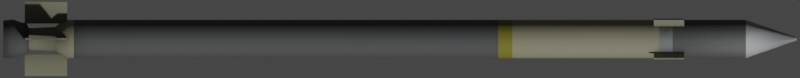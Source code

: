 # Source: Mistral.blend  (saved by Blender 2.93.20; exported with 4.5.12 LTS)
import bpy
from mathutils import Matrix  # noqa: F401  (used for matrix-valued properties, if any)

bpy.ops.wm.read_factory_settings(use_empty=True)
scene = bpy.context.scene
scene.name = 'Scene'

# ---- collections
col_collection = bpy.data.collections.new('Collection'); scene.collection.children.link(col_collection)

# ---- materials (node trees are filled in below, after node groups)
mat_main = bpy.data.materials.new('Main')
mat_yellow = bpy.data.materials.new('Yellow')
mat_tan = bpy.data.materials.new('Tan')
mat_metal = bpy.data.materials.new('Metal')
mat_white = bpy.data.materials.new('White')

# ---- node groups
ng_mk48_shader = bpy.data.node_groups.new('Mk48 Shader', 'ShaderNodeTree')
_s = ng_mk48_shader.interface.new_socket(name='BSDF', in_out='OUTPUT', socket_type='NodeSocketShader')
_s = ng_mk48_shader.interface.new_socket(name='Color', in_out='INPUT', socket_type='NodeSocketColor')
_s.default_value = (0.2529, 0.2529, 0.2529, 1.0)
_s = ng_mk48_shader.interface.new_socket(name='Roughness', in_out='INPUT', socket_type='NodeSocketFloat')
_s.subtype = 'FACTOR'
_s.default_value = 0.5
_s.min_value = 0.0
_s.max_value = 1.0
_s = ng_mk48_shader.interface.new_socket(name='Metallic', in_out='INPUT', socket_type='NodeSocketFloat')
_s.subtype = 'FACTOR'
_s.default_value = 1.0
_s.min_value = 0.0
_s.max_value = 1.0
_N = ng_mk48_shader.nodes; _L = ng_mk48_shader.links
n0 = _N.new('NodeGroupOutput'); n0.name = 'Group Output'; n0.location = (421, 0)
n1 = _N.new('ShaderNodeBsdfPrincipled'); n1.name = 'Principled BSDF'; n1.location = (131, 46)
n1.distribution = 'GGX'
n1.subsurface_method = 'BURLEY'
n1.inputs[3].default_value = 1.45
n1.inputs[27].default_value = (0.0, 0.0, 0.0, 1.0)
n1.inputs[28].default_value = 1.0
n2 = _N.new('ShaderNodeAmbientOcclusion'); n2.name = 'Ambient Occlusion'; n2.location = (-85, 128)
n2.samples = 8
n3 = _N.new('ShaderNodeBevel'); n3.name = 'Bevel'; n3.location = (-265, -248)
n3.inputs[0].default_value = 0.1
n4 = _N.new('NodeGroupInput'); n4.name = 'Mk48 Shader'; n4.location = (-468, -27)
n5 = _N.new('ShaderNodeNewGeometry'); n5.name = 'Geometry'; n5.location = (-875, -245)
n6 = _N.new('ShaderNodeBump'); n6.name = 'Bump'; n6.location = (-470, -299)
n6.inputs[0].default_value = 0.01
n6.inputs[1].default_value = 1.0
n6.inputs[2].default_value = 1.0
n7 = _N.new('ShaderNodeTexNoise'); n7.name = 'Noise Texture'; n7.location = (-671, -234)
n7.inputs[2].default_value = 2.0
_L.new(n1.outputs[0], n0.inputs[0])
_L.new(n2.outputs[0], n1.inputs[0])
_L.new(n4.outputs[0], n2.inputs[0])
_L.new(n4.outputs[1], n1.inputs[2])
_L.new(n4.outputs[2], n1.inputs[1])
_L.new(n3.outputs[0], n2.inputs[2])
_L.new(n5.outputs[0], n7.inputs[0])
_L.new(n7.outputs[0], n6.inputs[3])
_L.new(n6.outputs[0], n3.inputs[1])
_L.new(n3.outputs[0], n1.inputs[5])
n0.is_active_output = True
ng_auto_smooth = bpy.data.node_groups.new('Auto Smooth', 'GeometryNodeTree')
_s = ng_auto_smooth.interface.new_socket(name='Geometry', in_out='OUTPUT', socket_type='NodeSocketGeometry')
_s = ng_auto_smooth.interface.new_socket(name='Geometry', in_out='INPUT', socket_type='NodeSocketGeometry')
_s = ng_auto_smooth.interface.new_socket(name='Angle', in_out='INPUT', socket_type='NodeSocketFloat')
_s.subtype = 'ANGLE'
_s.min_value = 0.0
_s.max_value = 3.142
ng_auto_smooth.is_modifier = True
_N = ng_auto_smooth.nodes; _L = ng_auto_smooth.links
n0 = _N.new('NodeGroupOutput'); n0.name = 'Group Output'; n0.location = (480, -100)
n1 = _N.new('NodeGroupInput'); n1.name = 'Group Input'; n1.location = (-420, -300)
n2 = _N.new('NodeGroupInput'); n2.name = 'Group Input.001'; n2.location = (-60, -100)
n3 = _N.new('GeometryNodeSetShadeSmooth'); n3.name = 'Set Shade Smooth'; n3.location = (120, -100)
n3.domain = 'EDGE'
n4 = _N.new('GeometryNodeSetShadeSmooth'); n4.name = 'Set Shade Smooth.001'; n4.location = (300, -100)
n5 = _N.new('GeometryNodeInputMeshEdgeAngle'); n5.name = 'Edge Angle'; n5.location = (-420, -220)
n6 = _N.new('GeometryNodeInputEdgeSmooth'); n6.name = 'Is Edge Smooth'; n6.location = (-60, -160)
n7 = _N.new('GeometryNodeInputShadeSmooth'); n7.name = 'Is Face Smooth'; n7.location = (-240, -340)
n8 = _N.new('FunctionNodeBooleanMath'); n8.name = 'Boolean Math'; n8.location = (-60, -220)
n9 = _N.new('FunctionNodeCompare'); n9.name = 'Compare'; n9.location = (-240, -180)
n9.operation = 'LESS_EQUAL'
_L.new(n5.outputs[0], n9.inputs[0])
_L.new(n4.outputs[0], n0.inputs[0])
_L.new(n1.outputs[1], n9.inputs[1])
_L.new(n9.outputs[0], n8.inputs[0])
_L.new(n7.outputs[0], n8.inputs[1])
_L.new(n2.outputs[0], n3.inputs[0])
_L.new(n6.outputs[0], n3.inputs[1])
_L.new(n3.outputs[0], n4.inputs[0])
_L.new(n8.outputs[0], n3.inputs[2])
n0.is_active_output = True

# ---- material node trees
mat_main.use_nodes = True; mat_main.node_tree.nodes.clear()
_N = mat_main.node_tree.nodes; _L = mat_main.node_tree.links
n0 = _N.new('ShaderNodeOutputMaterial'); n0.name = 'Material Output'; n0.location = (300, 300)
n1 = _N.new('ShaderNodeGroup'); n1.name = 'Mk48 Shader'; n1.location = (95, 311)
n1.label = 'Mk48 Shader'
n1.node_tree = ng_mk48_shader
n1.inputs[0].default_value = (0.06125, 0.06301, 0.0648, 0.0)
n1.inputs[1].default_value = 0.5
n1.inputs[2].default_value = 0.0
_L.new(n1.outputs[0], n0.inputs[0])
n0.is_active_output = True
mat_yellow.use_nodes = True; mat_yellow.node_tree.nodes.clear()
_N = mat_yellow.node_tree.nodes; _L = mat_yellow.node_tree.links
n0 = _N.new('ShaderNodeOutputMaterial'); n0.name = 'Material Output'; n0.location = (300, 300)
n1 = _N.new('ShaderNodeGroup'); n1.name = 'Mk48 Shader'; n1.location = (95, 311)
n1.label = 'Mk48 Shader'
n1.node_tree = ng_mk48_shader
n1.inputs[0].default_value = (0.1626, 0.154, 0.009916, 0.0)
n1.inputs[1].default_value = 0.5
n1.inputs[2].default_value = 0.0
_L.new(n1.outputs[0], n0.inputs[0])
n0.is_active_output = True
mat_tan.use_nodes = True; mat_tan.node_tree.nodes.clear()
_N = mat_tan.node_tree.nodes; _L = mat_tan.node_tree.links
n0 = _N.new('ShaderNodeOutputMaterial'); n0.name = 'Material Output'; n0.location = (300, 300)
n1 = _N.new('ShaderNodeGroup'); n1.name = 'Mk48 Shader'; n1.location = (95, 311)
n1.label = 'Mk48 Shader'
n1.node_tree = ng_mk48_shader
n1.inputs[0].default_value = (0.2307, 0.2195, 0.147, 0.0)
n1.inputs[1].default_value = 0.5
n1.inputs[2].default_value = 0.0
_L.new(n1.outputs[0], n0.inputs[0])
n0.is_active_output = True
mat_metal.use_nodes = True; mat_metal.node_tree.nodes.clear()
_N = mat_metal.node_tree.nodes; _L = mat_metal.node_tree.links
n0 = _N.new('ShaderNodeOutputMaterial'); n0.name = 'Material Output'; n0.location = (300, 300)
n1 = _N.new('ShaderNodeGroup'); n1.name = 'Mk48 Shader'; n1.location = (95, 311)
n1.label = 'Mk48 Shader'
n1.node_tree = ng_mk48_shader
n1.inputs[0].default_value = (0.257, 0.281, 0.281, 0.0)
n1.inputs[1].default_value = 0.5
n1.inputs[2].default_value = 1.0
_L.new(n1.outputs[0], n0.inputs[0])
n0.is_active_output = True
mat_white.use_nodes = True; mat_white.node_tree.nodes.clear()
_N = mat_white.node_tree.nodes; _L = mat_white.node_tree.links
n0 = _N.new('ShaderNodeOutputMaterial'); n0.name = 'Material Output'; n0.location = (300, 300)
n1 = _N.new('ShaderNodeGroup'); n1.name = 'Mk48 Shader'; n1.location = (95, 311)
n1.label = 'Mk48 Shader'
n1.node_tree = ng_mk48_shader
n1.inputs[0].default_value = (0.2994, 0.3089, 0.3185, 0.0)
n1.inputs[1].default_value = 0.2
n1.inputs[2].default_value = 0.0
_L.new(n1.outputs[0], n0.inputs[0])
n0.is_active_output = True

# ---- world
world_world = bpy.data.worlds.new('World'); scene.world = world_world
world_world.use_nodes = True; world_world.node_tree.nodes.clear()
_N = world_world.node_tree.nodes; _L = world_world.node_tree.links
n0 = _N.new('ShaderNodeOutputWorld'); n0.name = 'World Output'; n0.location = (300, 300)
n1 = _N.new('ShaderNodeBackground'); n1.name = 'Background'; n1.location = (10, 300)
n1.inputs[0].default_value = (0.05088, 0.05088, 0.05088, 1.0)
_L.new(n1.outputs[0], n0.inputs[0])
n0.is_active_output = True
world_world.color = (0.05088, 0.05088, 0.05088)
world_world.use_sun_shadow = False
world_world.sun_shadow_jitter_overblur = 0.0

# ---- cameras
cam_camera = bpy.data.cameras.new('Camera')
cam_camera.type = 'ORTHO'
cam_camera.clip_end = 100.0
cam_camera.ortho_scale = 1.875
cam_camera.show_mist = True

# ---- meshes
me_cylinder = bpy.data.meshes.new('Cylinder')
me_cylinder.from_pydata([(-1.055e-10, 0.04346, -0.93), (1.162e-09, 0.003424, 0.93), (0.01663, 0.04016, -0.93), (0.00131, 0.003164, 0.93), (0.03073, 0.03073, -0.93), (0.002421, 0.002421, 0.93), (0.04016, 0.01663, -0.93), (0.003164, 0.00131, 0.93), (0.04346, -2.02e-09, -0.93), (0.003424, -3.648e-10, 0.93), (0.04016, -0.01663, -0.93), (0.003164, -0.00131, 0.93), (0.03073, -0.03073, -0.93), (0.002421, -0.002421, 0.93), (0.01663, -0.04016, -0.93), (0.001311, -0.003164, 0.93), (-3.905e-09, -0.04346, -0.93), (8.628e-10, -0.003424, 0.93), (-0.01663, -0.04016, -0.93), (-0.00131, -0.003164, 0.93), (-0.03073, -0.03073, -0.93), (-0.002421, -0.002421, 0.93), (-0.04016, -0.01663, -0.93), (-0.003164, -0.00131, 0.93), (-0.04346, 3.983e-10, -0.93), (-0.003424, -1.743e-10, 0.93), (-0.04016, 0.01663, -0.93), (-0.003164, 0.00131, 0.93), (-0.03073, 0.03073, -0.93), (-0.002421, 0.002421, 0.93), (-0.01663, 0.04016, -0.93), (-0.00131, 0.003164, 0.93), (0.0, 0.045, 0.8108), (0.01722, 0.04157, 0.8108), (0.03182, 0.03182, 0.8108), (0.04157, 0.01722, 0.8108), (0.045, -1.967e-09, 0.8108), (0.04157, -0.01722, 0.8108), (0.03182, -0.03182, 0.8108), (0.01722, -0.04157, 0.8108), (-3.934e-09, -0.045, 0.8108), (-0.01722, -0.04157, 0.8108), (-0.03182, -0.03182, 0.8108), (-0.04157, -0.01722, 0.8108), (-0.045, 5.366e-10, 0.8108), (-0.04157, 0.01722, 0.8108), (-0.03182, 0.03182, 0.8108), (-0.01722, 0.04157, 0.8108), (0.01722, 0.04157, -0.7646), (0.03182, 0.03182, -0.7646), (0.04157, 0.01722, -0.7646), (0.045, -1.967e-09, -0.7646), (0.04157, -0.01722, -0.7646), (0.03182, -0.03182, -0.7646), (0.01722, -0.04157, -0.7646), (-3.934e-09, -0.045, -0.7646), (-0.01722, -0.04157, -0.7646), (-0.03182, -0.03182, -0.7646), (-0.04157, -0.01722, -0.7646), (-0.045, 5.366e-10, -0.7646), (-0.04157, 0.01722, -0.7646), (-0.03182, 0.03182, -0.7646), (-0.01722, 0.04157, -0.7646), (0.0, 0.045, -0.7646), (0.01722, 0.04157, -0.7796), (0.03182, 0.03182, -0.7796), (0.04157, 0.01722, -0.7796), (0.045, -1.967e-09, -0.7796), (0.04157, -0.01722, -0.7796), (0.03182, -0.03182, -0.7796), (0.01722, -0.04157, -0.7796), (-3.934e-09, -0.045, -0.7796), (-0.01722, -0.04157, -0.7796), (-0.03182, -0.03182, -0.7796), (-0.04157, -0.01722, -0.7796), (-0.045, 5.366e-10, -0.7796), (-0.04157, 0.01722, -0.7796), (-0.03182, 0.03182, -0.7796), (-0.01722, 0.04157, -0.7796), (0.0, 0.045, -0.7796), (0.01543, 0.03726, -0.7894), (0.02852, 0.02852, -0.7894), (0.03726, 0.01543, -0.7894), (0.04033, -1.763e-09, -0.7894), (0.03726, -0.01543, -0.7894), (0.02852, -0.02852, -0.7894), (0.01543, -0.03726, -0.7894), (-3.467e-09, -0.04033, -0.7894), (-0.01543, -0.03726, -0.7894), (-0.02852, -0.02852, -0.7894), (-0.03726, -0.01543, -0.7894), (-0.04033, 4.809e-10, -0.7894), (-0.03726, 0.01543, -0.7894), (-0.02852, 0.02852, -0.7894), (-0.01543, 0.03726, -0.7894), (5.874e-11, 0.04033, -0.7894), (0.01298, 0.03135, -0.8014), (0.02399, 0.02399, -0.8014), (0.03135, 0.01298, -0.8014), (0.03393, -1.364e-09, -0.8014), (0.03135, -0.01298, -0.8014), (0.02399, -0.02399, -0.8014), (0.01298, -0.03135, -0.8014), (-3.009e-09, -0.03393, -0.8014), (-0.01298, -0.03135, -0.8014), (-0.02399, -0.02399, -0.8014), (-0.03135, -0.01298, -0.8014), (-0.03393, 5.242e-10, -0.8014), (-0.03135, 0.01298, -0.8014), (-0.02399, 0.02399, -0.8014), (-0.01298, 0.03135, -0.8014), (-4.262e-11, 0.03393, -0.8014), (0.01085, 0.0262, -0.8076), (0.02005, 0.02005, -0.8076), (0.0262, 0.01085, -0.8076), (0.02836, -9.807e-10, -0.8076), (0.0262, -0.01085, -0.8076), (0.02005, -0.02005, -0.8076), (0.01085, -0.0262, -0.8076), (-2.373e-09, -0.02836, -0.8076), (-0.01085, -0.0262, -0.8076), (-0.02005, -0.02005, -0.8076), (-0.0262, -0.01085, -0.8076), (-0.02836, 5.968e-10, -0.8076), (-0.0262, 0.01085, -0.8076), (-0.02005, 0.02005, -0.8076), (-0.01085, 0.0262, -0.8076), (1.064e-10, 0.02836, -0.8076), (0.00978, 0.02361, -0.8697), (0.01807, 0.01807, -0.8697), (0.02361, 0.00978, -0.8697), (0.02556, -8.864e-10, -0.8697), (0.02361, -0.00978, -0.8697), (0.01807, -0.01807, -0.8697), (0.00978, -0.02361, -0.8697), (-1.836e-09, -0.02556, -0.8697), (-0.00978, -0.02361, -0.8697), (-0.01807, -0.01807, -0.8697), (-0.02361, -0.00978, -0.8697), (-0.02556, 5.356e-10, -0.8697), (-0.02361, 0.00978, -0.8697), (-0.01807, 0.01807, -0.8697), (-0.00978, 0.02361, -0.8697), (3.981e-10, 0.02556, -0.8697), (0.01478, 0.03568, -0.8763), (0.02731, 0.02731, -0.8763), (0.03568, 0.01478, -0.8763), (0.03862, -1.31e-09, -0.8763), (0.03568, -0.01478, -0.8763), (0.02731, -0.02731, -0.8763), (0.01478, -0.03568, -0.8763), (-3.051e-09, -0.03862, -0.8763), (-0.01478, -0.03568, -0.8763), (-0.02731, -0.02731, -0.8763), (-0.03568, -0.01478, -0.8763), (-0.03862, 8.387e-10, -0.8763), (-0.03568, 0.01478, -0.8763), (-0.02731, 0.02731, -0.8763), (-0.01478, 0.03568, -0.8763), (3.253e-10, 0.03862, -0.8763), (0.01476, 0.03564, -0.8871), (0.02727, 0.02727, -0.8871), (0.03564, 0.01476, -0.8871), (0.03857, -1.386e-09, -0.8871), (0.03564, -0.01476, -0.8871), (0.02727, -0.02727, -0.8871), (0.01476, -0.03564, -0.8871), (-3.049e-09, -0.03857, -0.8871), (-0.01476, -0.03564, -0.8871), (-0.02727, -0.02727, -0.8871), (-0.03564, -0.01476, -0.8871), (-0.03857, 7.6e-10, -0.8871), (-0.03564, 0.01476, -0.8871), (-0.02727, 0.02727, -0.8871), (-0.01476, 0.03564, -0.8871), (3.229e-10, 0.03857, -0.8871), (0.01755, 0.04237, -0.9059), (0.03243, 0.03243, -0.9059), (0.04237, 0.01755, -0.9059), (0.04587, -1.795e-09, -0.9059), (0.04237, -0.01755, -0.9059), (0.03243, -0.03243, -0.9059), (0.01755, -0.04237, -0.9059), (-4.05e-09, -0.04587, -0.9059), (-0.01755, -0.04237, -0.9059), (-0.03243, -0.03243, -0.9059), (-0.04237, -0.01755, -0.9059), (-0.04587, 7.571e-10, -0.9059), (-0.04237, 0.01755, -0.9059), (-0.03243, 0.03243, -0.9059), (-0.01755, 0.04237, -0.9059), (-4e-11, 0.04587, -0.9059), (0.01716, 0.04142, -0.9184), (0.0317, 0.0317, -0.9184), (0.04142, 0.01716, -0.9184), (0.04484, -1.877e-09, -0.9184), (0.04142, -0.01716, -0.9184), (0.0317, -0.0317, -0.9184), (0.01716, -0.04142, -0.9184), (-4.085e-09, -0.04484, -0.9184), (-0.01716, -0.04142, -0.9184), (-0.0317, -0.0317, -0.9184), (-0.04142, -0.01716, -0.9184), (-0.04484, 6.174e-10, -0.9184), (-0.04142, 0.01716, -0.9184), (-0.0317, 0.0317, -0.9184), (-0.01716, 0.04142, -0.9184), (-1.652e-10, 0.04484, -0.9184), (0.0, 0.045, 0.2631), (0.01722, 0.04157, 0.2631), (0.03182, 0.03182, 0.2631), (0.04157, 0.01722, 0.2631), (0.045, -1.967e-09, 0.2631), (0.04157, -0.01722, 0.2631), (0.03182, -0.03182, 0.2631), (0.01722, -0.04157, 0.2631), (-3.934e-09, -0.045, 0.2631), (-0.01722, -0.04157, 0.2631), (-0.03182, -0.03182, 0.2631), (-0.04157, -0.01722, 0.2631), (-0.045, 5.366e-10, 0.2631), (-0.04157, 0.01722, 0.2631), (-0.03182, 0.03182, 0.2631), (-0.01722, 0.04157, 0.2631), (0.0, 0.045, 0.6076), (0.01722, 0.04157, 0.6076), (0.03182, 0.03182, 0.6076), (0.04157, 0.01722, 0.6076), (0.045, -1.967e-09, 0.6076), (0.04157, -0.01722, 0.6076), (0.03182, -0.03182, 0.6076), (0.01722, -0.04157, 0.6076), (-3.934e-09, -0.045, 0.6076), (-0.01722, -0.04157, 0.6076), (-0.03182, -0.03182, 0.6076), (-0.04157, -0.01722, 0.6076), (-0.045, 5.366e-10, 0.6076), (-0.04157, 0.01722, 0.6076), (-0.03182, 0.03182, 0.6076), (-0.01722, 0.04157, 0.6076), (0.0, 0.045, 0.6389), (0.01722, 0.04157, 0.6389), (0.03182, 0.03182, 0.6389), (0.04157, 0.01722, 0.6389), (0.045, -1.967e-09, 0.6389), (0.04157, -0.01722, 0.6389), (0.03182, -0.03182, 0.6389), (0.01722, -0.04157, 0.6389), (-3.934e-09, -0.045, 0.6389), (-0.01722, -0.04157, 0.6389), (-0.03182, -0.03182, 0.6389), (-0.04157, -0.01722, 0.6389), (-0.045, 5.366e-10, 0.6389), (-0.04157, 0.01722, 0.6389), (-0.03182, 0.03182, 0.6389), (-0.01722, 0.04157, 0.6389), (0.01722, 0.04157, 0.2303), (0.03182, 0.03182, 0.2303), (0.04157, 0.01722, 0.2303), (0.045, -1.967e-09, 0.2303), (0.04157, -0.01722, 0.2303), (0.03182, -0.03182, 0.2303), (0.01722, -0.04157, 0.2303), (-3.934e-09, -0.045, 0.2303), (-0.01722, -0.04157, 0.2303), (-0.03182, -0.03182, 0.2303), (-0.04157, -0.01722, 0.2303), (-0.045, 5.366e-10, 0.2303), (-0.04157, 0.01722, 0.2303), (-0.03182, 0.03182, 0.2303), (-0.01722, 0.04157, 0.2303), (0.0, 0.045, 0.2303)], [], [(32, 1, 3, 33), (33, 3, 5, 34), (34, 5, 7, 35), (35, 7, 9, 36), (36, 9, 11, 37), (37, 11, 13, 38), (38, 13, 15, 39), (39, 15, 17, 40), (40, 17, 19, 41), (41, 19, 21, 42), (42, 21, 23, 43), (43, 23, 25, 44), (44, 25, 27, 45), (45, 27, 29, 46), (3, 1, 31, 29, 27, 25, 23, 21, 19, 17, 15, 13, 11, 9, 7, 5), (46, 29, 31, 47), (47, 31, 1, 32), (0, 2, 4, 6, 8, 10, 12, 14, 16, 18, 20, 22, 24, 26, 28, 30), (255, 47, 32, 240), (254, 46, 47, 255), (253, 45, 46, 254), (252, 44, 45, 253), (251, 43, 44, 252), (250, 42, 43, 251), (249, 41, 42, 250), (248, 40, 41, 249), (247, 39, 40, 248), (246, 38, 39, 247), (245, 37, 38, 246), (244, 36, 37, 245), (243, 35, 36, 244), (242, 34, 35, 243), (241, 33, 34, 242), (240, 32, 33, 241), (79, 63, 48, 64), (64, 48, 49, 65), (65, 49, 50, 66), (66, 50, 51, 67), (67, 51, 52, 68), (68, 52, 53, 69), (69, 53, 54, 70), (70, 54, 55, 71), (71, 55, 56, 72), (72, 56, 57, 73), (73, 57, 58, 74), (74, 58, 59, 75), (75, 59, 60, 76), (76, 60, 61, 77), (77, 61, 62, 78), (78, 62, 63, 79), (94, 78, 79, 95), (93, 77, 78, 94), (92, 76, 77, 93), (91, 75, 76, 92), (90, 74, 75, 91), (89, 73, 74, 90), (88, 72, 73, 89), (87, 71, 72, 88), (86, 70, 71, 87), (85, 69, 70, 86), (84, 68, 69, 85), (83, 67, 68, 84), (82, 66, 67, 83), (81, 65, 66, 82), (80, 64, 65, 81), (95, 79, 64, 80), (111, 95, 80, 96), (96, 80, 81, 97), (97, 81, 82, 98), (98, 82, 83, 99), (99, 83, 84, 100), (100, 84, 85, 101), (101, 85, 86, 102), (102, 86, 87, 103), (103, 87, 88, 104), (104, 88, 89, 105), (105, 89, 90, 106), (106, 90, 91, 107), (107, 91, 92, 108), (108, 92, 93, 109), (109, 93, 94, 110), (110, 94, 95, 111), (126, 110, 111, 127), (125, 109, 110, 126), (124, 108, 109, 125), (123, 107, 108, 124), (122, 106, 107, 123), (121, 105, 106, 122), (120, 104, 105, 121), (119, 103, 104, 120), (118, 102, 103, 119), (117, 101, 102, 118), (116, 100, 101, 117), (115, 99, 100, 116), (114, 98, 99, 115), (113, 97, 98, 114), (112, 96, 97, 113), (127, 111, 96, 112), (143, 127, 112, 128), (128, 112, 113, 129), (129, 113, 114, 130), (130, 114, 115, 131), (131, 115, 116, 132), (132, 116, 117, 133), (133, 117, 118, 134), (134, 118, 119, 135), (135, 119, 120, 136), (136, 120, 121, 137), (137, 121, 122, 138), (138, 122, 123, 139), (139, 123, 124, 140), (140, 124, 125, 141), (141, 125, 126, 142), (142, 126, 127, 143), (158, 142, 143, 159), (157, 141, 142, 158), (156, 140, 141, 157), (155, 139, 140, 156), (154, 138, 139, 155), (153, 137, 138, 154), (152, 136, 137, 153), (151, 135, 136, 152), (150, 134, 135, 151), (149, 133, 134, 150), (148, 132, 133, 149), (147, 131, 132, 148), (146, 130, 131, 147), (145, 129, 130, 146), (144, 128, 129, 145), (159, 143, 128, 144), (175, 159, 144, 160), (160, 144, 145, 161), (161, 145, 146, 162), (162, 146, 147, 163), (163, 147, 148, 164), (164, 148, 149, 165), (165, 149, 150, 166), (166, 150, 151, 167), (167, 151, 152, 168), (168, 152, 153, 169), (169, 153, 154, 170), (170, 154, 155, 171), (171, 155, 156, 172), (172, 156, 157, 173), (173, 157, 158, 174), (174, 158, 159, 175), (190, 174, 175, 191), (189, 173, 174, 190), (188, 172, 173, 189), (187, 171, 172, 188), (186, 170, 171, 187), (185, 169, 170, 186), (184, 168, 169, 185), (183, 167, 168, 184), (182, 166, 167, 183), (181, 165, 166, 182), (180, 164, 165, 181), (179, 163, 164, 180), (178, 162, 163, 179), (177, 161, 162, 178), (176, 160, 161, 177), (191, 175, 160, 176), (207, 191, 176, 192), (192, 176, 177, 193), (193, 177, 178, 194), (194, 178, 179, 195), (195, 179, 180, 196), (196, 180, 181, 197), (197, 181, 182, 198), (198, 182, 183, 199), (199, 183, 184, 200), (200, 184, 185, 201), (201, 185, 186, 202), (202, 186, 187, 203), (203, 187, 188, 204), (204, 188, 189, 205), (205, 189, 190, 206), (206, 190, 191, 207), (30, 206, 207, 0), (28, 205, 206, 30), (26, 204, 205, 28), (24, 203, 204, 26), (22, 202, 203, 24), (20, 201, 202, 22), (18, 200, 201, 20), (16, 199, 200, 18), (14, 198, 199, 16), (12, 197, 198, 14), (10, 196, 197, 12), (8, 195, 196, 10), (6, 194, 195, 8), (4, 193, 194, 6), (2, 192, 193, 4), (0, 207, 192, 2), (271, 208, 209, 256), (256, 209, 210, 257), (257, 210, 211, 258), (258, 211, 212, 259), (259, 212, 213, 260), (260, 213, 214, 261), (261, 214, 215, 262), (262, 215, 216, 263), (263, 216, 217, 264), (264, 217, 218, 265), (265, 218, 219, 266), (266, 219, 220, 267), (267, 220, 221, 268), (268, 221, 222, 269), (269, 222, 223, 270), (270, 223, 208, 271), (208, 224, 225, 209), (209, 225, 226, 210), (210, 226, 227, 211), (211, 227, 228, 212), (212, 228, 229, 213), (213, 229, 230, 214), (214, 230, 231, 215), (215, 231, 232, 216), (216, 232, 233, 217), (217, 233, 234, 218), (218, 234, 235, 219), (219, 235, 236, 220), (220, 236, 237, 221), (221, 237, 238, 222), (222, 238, 239, 223), (223, 239, 224, 208), (224, 240, 241, 225), (225, 241, 242, 226), (226, 242, 243, 227), (227, 243, 244, 228), (228, 244, 245, 229), (229, 245, 246, 230), (230, 246, 247, 231), (231, 247, 248, 232), (232, 248, 249, 233), (233, 249, 250, 234), (234, 250, 251, 235), (235, 251, 252, 236), (236, 252, 253, 237), (237, 253, 254, 238), (238, 254, 255, 239), (239, 255, 240, 224), (62, 270, 271, 63), (61, 269, 270, 62), (60, 268, 269, 61), (59, 267, 268, 60), (58, 266, 267, 59), (57, 265, 266, 58), (56, 264, 265, 57), (55, 263, 264, 56), (54, 262, 263, 55), (53, 261, 262, 54), (52, 260, 261, 53), (51, 259, 260, 52), (50, 258, 259, 51), (49, 257, 258, 50), (48, 256, 257, 49), (63, 271, 256, 48)])
me_cylinder.polygons.foreach_set('use_smooth', [True] * 258)
me_cylinder.polygons.foreach_set('material_index', [4, 4, 4, 4, 4, 4, 4, 4, 4, 4, 4, 4, 4, 4, 4, 4, 4, 0, 0, 0, 0, 0, 0, 0, 0, 0, 0, 0, 0, 0, 0, 0, 0, 0, 2, 2, 2, 2, 2, 2, 2, 2, 2, 2, 2, 2, 2, 2, 2, 2, 2, 2, 2, 2, 2, 2, 2, 2, 2, 2, 2, 2, 2, 2, 2, 2, 2, 2, 2, 2, 2, 2, 2, 2, 2, 2, 2, 2, 2, 2, 2, 2, 2, 2, 2, 2, 2, 2, 2, 2, 2, 2, 2, 2, 2, 2, 2, 2, 2, 2, 2, 2, 2, 2, 2, 2, 2, 2, 2, 2, 2, 2, 2, 2, 0, 0, 0, 0, 0, 0, 0, 0, 0, 0, 0, 0, 0, 0, 0, 0, 0, 0, 0, 0, 0, 0, 0, 0, 0, 0, 0, 0, 0, 0, 0, 0, 0, 0, 0, 0, 0, 0, 0, 0, 0, 0, 0, 0, 0, 0, 0, 0, 0, 0, 0, 0, 0, 0, 0, 0, 0, 0, 0, 0, 0, 0, 0, 0, 0, 0, 0, 0, 0, 0, 0, 0, 0, 0, 0, 0, 0, 0, 0, 0, 1, 1, 1, 1, 1, 1, 1, 1, 1, 1, 1, 1, 1, 1, 1, 1, 2, 2, 2, 2, 2, 2, 2, 2, 2, 2, 2, 2, 2, 2, 2, 2, 3, 3, 3, 3, 3, 3, 3, 3, 3, 3, 3, 3, 3, 3, 3, 3, 0, 0, 0, 0, 0, 0, 0, 0, 0, 0, 0, 0, 0, 0, 0, 0])
_uv = me_cylinder.uv_layers.new(name='UVMap')
_uv.uv.foreach_set('vector', [1.0, 0.9679, 1.0, 1.0, 0.9375, 1.0, 0.9375, 0.9679, 0.9375, 0.9679, 0.9375, 1.0, 0.875, 1.0, 0.875, 0.9679, 0.875, 0.9679, 0.875, 1.0, 0.8125, 1.0, 0.8125, 0.9679, 0.8125, 0.9679, 0.8125, 1.0, 0.75, 1.0, 0.75, 0.9679, 0.75, 0.9679, 0.75, 1.0, 0.6875, 1.0, 0.6875, 0.9679, 0.6875, 0.9679, 0.6875, 1.0, 0.625, 1.0, 0.625, 0.9679, 0.625, 0.9679, 0.625, 1.0, 0.5625, 1.0, 0.5625, 0.9679, 0.5625, 0.9679, 0.5625, 1.0, 0.5, 1.0, 0.5, 0.9679, 0.5, 0.9679, 0.5, 1.0, 0.4375, 1.0, 0.4375, 0.9679, 0.4375, 0.9679, 0.4375, 1.0, 0.375, 1.0, 0.375, 0.9679, 0.375, 0.9679, 0.375, 1.0, 0.3125, 1.0, 0.3125, 0.9679, 0.3125, 0.9679, 0.3125, 1.0, 0.25, 1.0, 0.25, 0.9679, 0.25, 0.9679, 0.25, 1.0, 0.1875, 1.0, 0.1875, 0.9679, 0.1875, 0.9679, 0.1875, 1.0, 0.125, 1.0, 0.125, 0.9679, 0.3418, 0.4717, 0.25, 0.49, 0.1582, 0.4717, 0.08029, 0.4197, 0.02827, 0.3418, 0.01, 0.25, 0.02827, 0.1582, 0.08029, 0.08029, 0.1582, 0.02827, 0.25, 0.01, 0.3418, 0.02827, 0.4197, 0.08029, 0.4717, 0.1582, 0.49, 0.25, 0.4717, 0.3418, 0.4197, 0.4197, 0.125, 0.9679, 0.125, 1.0, 0.0625, 1.0, 0.0625, 0.9679, 0.0625, 0.9679, 0.0625, 1.0, 0.0, 1.0, 0.0, 0.9679, 0.75, 0.49, 0.8418, 0.4717, 0.9197, 0.4197, 0.9717, 0.3418, 0.99, 0.25, 0.9717, 0.1582, 0.9197, 0.08029, 0.8418, 0.02827, 0.75, 0.01, 0.6582, 0.02827, 0.5803, 0.08029, 0.5283, 0.1582, 0.51, 0.25, 0.5283, 0.3418, 0.5803, 0.4197, 0.6582, 0.4717, 0.0625, 0.9218, 0.0625, 0.9679, 0.0, 0.9679, 0.0, 0.9218, 0.125, 0.9218, 0.125, 0.9679, 0.0625, 0.9679, 0.0625, 0.9218, 0.1875, 0.9218, 0.1875, 0.9679, 0.125, 0.9679, 0.125, 0.9218, 0.25, 0.9218, 0.25, 0.9679, 0.1875, 0.9679, 0.1875, 0.9218, 0.3125, 0.9218, 0.3125, 0.9679, 0.25, 0.9679, 0.25, 0.9218, 0.375, 0.9218, 0.375, 0.9679, 0.3125, 0.9679, 0.3125, 0.9218, 0.4375, 0.9218, 0.4375, 0.9679, 0.375, 0.9679, 0.375, 0.9218, 0.5, 0.9218, 0.5, 0.9679, 0.4375, 0.9679, 0.4375, 0.9218, 0.5625, 0.9218, 0.5625, 0.9679, 0.5, 0.9679, 0.5, 0.9218, 0.625, 0.9218, 0.625, 0.9679, 0.5625, 0.9679, 0.5625, 0.9218, 0.6875, 0.9218, 0.6875, 0.9679, 0.625, 0.9679, 0.625, 0.9218, 0.75, 0.9218, 0.75, 0.9679, 0.6875, 0.9679, 0.6875, 0.9218, 0.8125, 0.9218, 0.8125, 0.9679, 0.75, 0.9679, 0.75, 0.9218, 0.875, 0.9218, 0.875, 0.9679, 0.8125, 0.9679, 0.8125, 0.9218, 0.9375, 0.9218, 0.9375, 0.9679, 0.875, 0.9679, 0.875, 0.9218, 1.0, 0.9218, 1.0, 0.9679, 0.9375, 0.9679, 0.9375, 0.9218, 1.0, 0.5404, 1.0, 0.5445, 0.9375, 0.5445, 0.9375, 0.5404, 0.9375, 0.5404, 0.9375, 0.5445, 0.875, 0.5445, 0.875, 0.5404, 0.875, 0.5404, 0.875, 0.5445, 0.8125, 0.5445, 0.8125, 0.5404, 0.8125, 0.5404, 0.8125, 0.5445, 0.75, 0.5445, 0.75, 0.5404, 0.75, 0.5404, 0.75, 0.5445, 0.6875, 0.5445, 0.6875, 0.5404, 0.6875, 0.5404, 0.6875, 0.5445, 0.625, 0.5445, 0.625, 0.5404, 0.625, 0.5404, 0.625, 0.5445, 0.5625, 0.5445, 0.5625, 0.5404, 0.5625, 0.5404, 0.5625, 0.5445, 0.5, 0.5445, 0.5, 0.5404, 0.5, 0.5404, 0.5, 0.5445, 0.4375, 0.5445, 0.4375, 0.5404, 0.4375, 0.5404, 0.4375, 0.5445, 0.375, 0.5445, 0.375, 0.5404, 0.375, 0.5404, 0.375, 0.5445, 0.3125, 0.5445, 0.3125, 0.5404, 0.3125, 0.5404, 0.3125, 0.5445, 0.25, 0.5445, 0.25, 0.5404, 0.25, 0.5404, 0.25, 0.5445, 0.1875, 0.5445, 0.1875, 0.5404, 0.1875, 0.5404, 0.1875, 0.5445, 0.125, 0.5445, 0.125, 0.5404, 0.125, 0.5404, 0.125, 0.5445, 0.0625, 0.5445, 0.0625, 0.5404, 0.0625, 0.5404, 0.0625, 0.5445, 0.0, 0.5445, 0.0, 0.5404, 0.0625, 0.5378, 0.0625, 0.5404, 0.0, 0.5404, 0.0, 0.5378, 0.125, 0.5378, 0.125, 0.5404, 0.0625, 0.5404, 0.0625, 0.5378, 0.1875, 0.5378, 0.1875, 0.5404, 0.125, 0.5404, 0.125, 0.5378, 0.25, 0.5378, 0.25, 0.5404, 0.1875, 0.5404, 0.1875, 0.5378, 0.3125, 0.5378, 0.3125, 0.5404, 0.25, 0.5404, 0.25, 0.5378, 0.375, 0.5378, 0.375, 0.5404, 0.3125, 0.5404, 0.3125, 0.5378, 0.4375, 0.5378, 0.4375, 0.5404, 0.375, 0.5404, 0.375, 0.5378, 0.5, 0.5378, 0.5, 0.5404, 0.4375, 0.5404, 0.4375, 0.5378, 0.5625, 0.5378, 0.5625, 0.5404, 0.5, 0.5404, 0.5, 0.5378, 0.625, 0.5378, 0.625, 0.5404, 0.5625, 0.5404, 0.5625, 0.5378, 0.6875, 0.5378, 0.6875, 0.5404, 0.625, 0.5404, 0.625, 0.5378, 0.75, 0.5378, 0.75, 0.5404, 0.6875, 0.5404, 0.6875, 0.5378, 0.8125, 0.5378, 0.8125, 0.5404, 0.75, 0.5404, 0.75, 0.5378, 0.875, 0.5378, 0.875, 0.5404, 0.8125, 0.5404, 0.8125, 0.5378, 0.9375, 0.5378, 0.9375, 0.5404, 0.875, 0.5404, 0.875, 0.5378, 1.0, 0.5378, 1.0, 0.5404, 0.9375, 0.5404, 0.9375, 0.5378, 1.0, 0.5329, 1.0, 0.5378, 0.9375, 0.5378, 0.9375, 0.5329, 0.9375, 0.5329, 0.9375, 0.5378, 0.875, 0.5378, 0.875, 0.5329, 0.875, 0.5329, 0.875, 0.5378, 0.8125, 0.5378, 0.8125, 0.5329, 0.8125, 0.5329, 0.8125, 0.5378, 0.75, 0.5378, 0.75, 0.5329, 0.75, 0.5329, 0.75, 0.5378, 0.6875, 0.5378, 0.6875, 0.5329, 0.6875, 0.5329, 0.6875, 0.5378, 0.625, 0.5378, 0.625, 0.5329, 0.625, 0.5329, 0.625, 0.5378, 0.5625, 0.5378, 0.5625, 0.5329, 0.5625, 0.5329, 0.5625, 0.5378, 0.5, 0.5378, 0.5, 0.5329, 0.5, 0.5329, 0.5, 0.5378, 0.4375, 0.5378, 0.4375, 0.5329, 0.4375, 0.5329, 0.4375, 0.5378, 0.375, 0.5378, 0.375, 0.5329, 0.375, 0.5329, 0.375, 0.5378, 0.3125, 0.5378, 0.3125, 0.5329, 0.3125, 0.5329, 0.3125, 0.5378, 0.25, 0.5378, 0.25, 0.5329, 0.25, 0.5329, 0.25, 0.5378, 0.1875, 0.5378, 0.1875, 0.5329, 0.1875, 0.5329, 0.1875, 0.5378, 0.125, 0.5378, 0.125, 0.5329, 0.125, 0.5329, 0.125, 0.5378, 0.0625, 0.5378, 0.0625, 0.5329, 0.0625, 0.5329, 0.0625, 0.5378, 0.0, 0.5378, 0.0, 0.5329, 0.0625, 0.5313, 0.0625, 0.5329, 0.0, 0.5329, 0.0, 0.5313, 0.125, 0.5313, 0.125, 0.5329, 0.0625, 0.5329, 0.0625, 0.5313, 0.1875, 0.5313, 0.1875, 0.5329, 0.125, 0.5329, 0.125, 0.5313, 0.25, 0.5313, 0.25, 0.5329, 0.1875, 0.5329, 0.1875, 0.5313, 0.3125, 0.5313, 0.3125, 0.5329, 0.25, 0.5329, 0.25, 0.5313, 0.375, 0.5313, 0.375, 0.5329, 0.3125, 0.5329, 0.3125, 0.5313, 0.4375, 0.5313, 0.4375, 0.5329, 0.375, 0.5329, 0.375, 0.5313, 0.5, 0.5313, 0.5, 0.5329, 0.4375, 0.5329, 0.4375, 0.5313, 0.5625, 0.5313, 0.5625, 0.5329, 0.5, 0.5329, 0.5, 0.5313, 0.625, 0.5313, 0.625, 0.5329, 0.5625, 0.5329, 0.5625, 0.5313, 0.6875, 0.5313, 0.6875, 0.5329, 0.625, 0.5329, 0.625, 0.5313, 0.75, 0.5313, 0.75, 0.5329, 0.6875, 0.5329, 0.6875, 0.5313, 0.8125, 0.5313, 0.8125, 0.5329, 0.75, 0.5329, 0.75, 0.5313, 0.875, 0.5313, 0.875, 0.5329, 0.8125, 0.5329, 0.8125, 0.5313, 0.9375, 0.5313, 0.9375, 0.5329, 0.875, 0.5329, 0.875, 0.5313, 1.0, 0.5313, 1.0, 0.5329, 0.9375, 0.5329, 0.9375, 0.5313, 1.0, 0.5154, 1.0, 0.5313, 0.9375, 0.5313, 0.9375, 0.5154, 0.9375, 0.5154, 0.9375, 0.5313, 0.875, 0.5313, 0.875, 0.5154, 0.875, 0.5154, 0.875, 0.5313, 0.8125, 0.5313, 0.8125, 0.5154, 0.8125, 0.5154, 0.8125, 0.5313, 0.75, 0.5313, 0.75, 0.5154, 0.75, 0.5154, 0.75, 0.5313, 0.6875, 0.5313, 0.6875, 0.5154, 0.6875, 0.5154, 0.6875, 0.5313, 0.625, 0.5313, 0.625, 0.5154, 0.625, 0.5154, 0.625, 0.5313, 0.5625, 0.5313, 0.5625, 0.5154, 0.5625, 0.5154, 0.5625, 0.5313, 0.5, 0.5313, 0.5, 0.5154, 0.5, 0.5154, 0.5, 0.5313, 0.4375, 0.5313, 0.4375, 0.5154, 0.4375, 0.5154, 0.4375, 0.5313, 0.375, 0.5313, 0.375, 0.5154, 0.375, 0.5154, 0.375, 0.5313, 0.3125, 0.5313, 0.3125, 0.5154, 0.3125, 0.5154, 0.3125, 0.5313, 0.25, 0.5313, 0.25, 0.5154, 0.25, 0.5154, 0.25, 0.5313, 0.1875, 0.5313, 0.1875, 0.5154, 0.1875, 0.5154, 0.1875, 0.5313, 0.125, 0.5313, 0.125, 0.5154, 0.125, 0.5154, 0.125, 0.5313, 0.0625, 0.5313, 0.0625, 0.5154, 0.0625, 0.5154, 0.0625, 0.5313, 0.0, 0.5313, 0.0, 0.5154, 0.0625, 0.5137, 0.0625, 0.5154, 0.0, 0.5154, 0.0, 0.5137, 0.125, 0.5137, 0.125, 0.5154, 0.0625, 0.5154, 0.0625, 0.5137, 0.1875, 0.5137, 0.1875, 0.5154, 0.125, 0.5154, 0.125, 0.5137, 0.25, 0.5137, 0.25, 0.5154, 0.1875, 0.5154, 0.1875, 0.5137, 0.3125, 0.5137, 0.3125, 0.5154, 0.25, 0.5154, 0.25, 0.5137, 0.375, 0.5137, 0.375, 0.5154, 0.3125, 0.5154, 0.3125, 0.5137, 0.4375, 0.5137, 0.4375, 0.5154, 0.375, 0.5154, 0.375, 0.5137, 0.5, 0.5137, 0.5, 0.5154, 0.4375, 0.5154, 0.4375, 0.5137, 0.5625, 0.5137, 0.5625, 0.5154, 0.5, 0.5154, 0.5, 0.5137, 0.625, 0.5137, 0.625, 0.5154, 0.5625, 0.5154, 0.5625, 0.5137, 0.6875, 0.5137, 0.6875, 0.5154, 0.625, 0.5154, 0.625, 0.5137, 0.75, 0.5137, 0.75, 0.5154, 0.6875, 0.5154, 0.6875, 0.5137, 0.8125, 0.5137, 0.8125, 0.5154, 0.75, 0.5154, 0.75, 0.5137, 0.875, 0.5137, 0.875, 0.5154, 0.8125, 0.5154, 0.8125, 0.5137, 0.9375, 0.5137, 0.9375, 0.5154, 0.875, 0.5154, 0.875, 0.5137, 1.0, 0.5137, 1.0, 0.5154, 0.9375, 0.5154, 0.9375, 0.5137, 1.0, 0.511, 1.0, 0.5137, 0.9375, 0.5137, 0.9375, 0.511, 0.9375, 0.511, 0.9375, 0.5137, 0.875, 0.5137, 0.875, 0.511, 0.875, 0.511, 0.875, 0.5137, 0.8125, 0.5137, 0.8125, 0.511, 0.8125, 0.511, 0.8125, 0.5137, 0.75, 0.5137, 0.75, 0.511, 0.75, 0.511, 0.75, 0.5137, 0.6875, 0.5137, 0.6875, 0.511, 0.6875, 0.511, 0.6875, 0.5137, 0.625, 0.5137, 0.625, 0.511, 0.625, 0.511, 0.625, 0.5137, 0.5625, 0.5137, 0.5625, 0.511, 0.5625, 0.511, 0.5625, 0.5137, 0.5, 0.5137, 0.5, 0.511, 0.5, 0.511, 0.5, 0.5137, 0.4375, 0.5137, 0.4375, 0.511, 0.4375, 0.511, 0.4375, 0.5137, 0.375, 0.5137, 0.375, 0.511, 0.375, 0.511, 0.375, 0.5137, 0.3125, 0.5137, 0.3125, 0.511, 0.3125, 0.511, 0.3125, 0.5137, 0.25, 0.5137, 0.25, 0.511, 0.25, 0.511, 0.25, 0.5137, 0.1875, 0.5137, 0.1875, 0.511, 0.1875, 0.511, 0.1875, 0.5137, 0.125, 0.5137, 0.125, 0.511, 0.125, 0.511, 0.125, 0.5137, 0.0625, 0.5137, 0.0625, 0.511, 0.0625, 0.511, 0.0625, 0.5137, 0.0, 0.5137, 0.0, 0.511, 0.0625, 0.5055, 0.0625, 0.511, 0.0, 0.511, 0.0, 0.5055, 0.125, 0.5055, 0.125, 0.511, 0.0625, 0.511, 0.0625, 0.5055, 0.1875, 0.5055, 0.1875, 0.511, 0.125, 0.511, 0.125, 0.5055, 0.25, 0.5055, 0.25, 0.511, 0.1875, 0.511, 0.1875, 0.5055, 0.3125, 0.5055, 0.3125, 0.511, 0.25, 0.511, 0.25, 0.5055, 0.375, 0.5055, 0.375, 0.511, 0.3125, 0.511, 0.3125, 0.5055, 0.4375, 0.5055, 0.4375, 0.511, 0.375, 0.511, 0.375, 0.5055, 0.5, 0.5055, 0.5, 0.511, 0.4375, 0.511, 0.4375, 0.5055, 0.5625, 0.5055, 0.5625, 0.511, 0.5, 0.511, 0.5, 0.5055, 0.625, 0.5055, 0.625, 0.511, 0.5625, 0.511, 0.5625, 0.5055, 0.6875, 0.5055, 0.6875, 0.511, 0.625, 0.511, 0.625, 0.5055, 0.75, 0.5055, 0.75, 0.511, 0.6875, 0.511, 0.6875, 0.5055, 0.8125, 0.5055, 0.8125, 0.511, 0.75, 0.511, 0.75, 0.5055, 0.875, 0.5055, 0.875, 0.511, 0.8125, 0.511, 0.8125, 0.5055, 0.9375, 0.5055, 0.9375, 0.511, 0.875, 0.511, 0.875, 0.5055, 1.0, 0.5055, 1.0, 0.511, 0.9375, 0.511, 0.9375, 0.5055, 1.0, 0.5027, 1.0, 0.5055, 0.9375, 0.5055, 0.9375, 0.5027, 0.9375, 0.5027, 0.9375, 0.5055, 0.875, 0.5055, 0.875, 0.5027, 0.875, 0.5027, 0.875, 0.5055, 0.8125, 0.5055, 0.8125, 0.5027, 0.8125, 0.5027, 0.8125, 0.5055, 0.75, 0.5055, 0.75, 0.5027, 0.75, 0.5027, 0.75, 0.5055, 0.6875, 0.5055, 0.6875, 0.5027, 0.6875, 0.5027, 0.6875, 0.5055, 0.625, 0.5055, 0.625, 0.5027, 0.625, 0.5027, 0.625, 0.5055, 0.5625, 0.5055, 0.5625, 0.5027, 0.5625, 0.5027, 0.5625, 0.5055, 0.5, 0.5055, 0.5, 0.5027, 0.5, 0.5027, 0.5, 0.5055, 0.4375, 0.5055, 0.4375, 0.5027, 0.4375, 0.5027, 0.4375, 0.5055, 0.375, 0.5055, 0.375, 0.5027, 0.375, 0.5027, 0.375, 0.5055, 0.3125, 0.5055, 0.3125, 0.5027, 0.3125, 0.5027, 0.3125, 0.5055, 0.25, 0.5055, 0.25, 0.5027, 0.25, 0.5027, 0.25, 0.5055, 0.1875, 0.5055, 0.1875, 0.5027, 0.1875, 0.5027, 0.1875, 0.5055, 0.125, 0.5055, 0.125, 0.5027, 0.125, 0.5027, 0.125, 0.5055, 0.0625, 0.5055, 0.0625, 0.5027, 0.0625, 0.5027, 0.0625, 0.5055, 0.0, 0.5055, 0.0, 0.5027, 0.0625, 0.5, 0.0625, 0.5027, 0.0, 0.5027, 0.0, 0.5, 0.125, 0.5, 0.125, 0.5027, 0.0625, 0.5027, 0.0625, 0.5, 0.1875, 0.5, 0.1875, 0.5027, 0.125, 0.5027, 0.125, 0.5, 0.25, 0.5, 0.25, 0.5027, 0.1875, 0.5027, 0.1875, 0.5, 0.3125, 0.5, 0.3125, 0.5027, 0.25, 0.5027, 0.25, 0.5, 0.375, 0.5, 0.375, 0.5027, 0.3125, 0.5027, 0.3125, 0.5, 0.4375, 0.5, 0.4375, 0.5027, 0.375, 0.5027, 0.375, 0.5, 0.5, 0.5, 0.5, 0.5027, 0.4375, 0.5027, 0.4375, 0.5, 0.5625, 0.5, 0.5625, 0.5027, 0.5, 0.5027, 0.5, 0.5, 0.625, 0.5, 0.625, 0.5027, 0.5625, 0.5027, 0.5625, 0.5, 0.6875, 0.5, 0.6875, 0.5027, 0.625, 0.5027, 0.625, 0.5, 0.75, 0.5, 0.75, 0.5027, 0.6875, 0.5027, 0.6875, 0.5, 0.8125, 0.5, 0.8125, 0.5027, 0.75, 0.5027, 0.75, 0.5, 0.875, 0.5, 0.875, 0.5027, 0.8125, 0.5027, 0.8125, 0.5, 0.9375, 0.5, 0.9375, 0.5027, 0.875, 0.5027, 0.875, 0.5, 1.0, 0.5, 1.0, 0.5027, 0.9375, 0.5027, 0.9375, 0.5, 1.0, 0.8119, 1.0, 0.8207, 0.9375, 0.8207, 0.9375, 0.8119, 0.9375, 0.8119, 0.9375, 0.8207, 0.875, 0.8207, 0.875, 0.8119, 0.875, 0.8119, 0.875, 0.8207, 0.8125, 0.8207, 0.8125, 0.8119, 0.8125, 0.8119, 0.8125, 0.8207, 0.75, 0.8207, 0.75, 0.8119, 0.75, 0.8119, 0.75, 0.8207, 0.6875, 0.8207, 0.6875, 0.8119, 0.6875, 0.8119, 0.6875, 0.8207, 0.625, 0.8207, 0.625, 0.8119, 0.625, 0.8119, 0.625, 0.8207, 0.5625, 0.8207, 0.5625, 0.8119, 0.5625, 0.8119, 0.5625, 0.8207, 0.5, 0.8207, 0.5, 0.8119, 0.5, 0.8119, 0.5, 0.8207, 0.4375, 0.8207, 0.4375, 0.8119, 0.4375, 0.8119, 0.4375, 0.8207, 0.375, 0.8207, 0.375, 0.8119, 0.375, 0.8119, 0.375, 0.8207, 0.3125, 0.8207, 0.3125, 0.8119, 0.3125, 0.8119, 0.3125, 0.8207, 0.25, 0.8207, 0.25, 0.8119, 0.25, 0.8119, 0.25, 0.8207, 0.1875, 0.8207, 0.1875, 0.8119, 0.1875, 0.8119, 0.1875, 0.8207, 0.125, 0.8207, 0.125, 0.8119, 0.125, 0.8119, 0.125, 0.8207, 0.0625, 0.8207, 0.0625, 0.8119, 0.0625, 0.8119, 0.0625, 0.8207, 0.0, 0.8207, 0.0, 0.8119, 1.0, 0.8207, 1.0, 0.9133, 0.9375, 0.9133, 0.9375, 0.8207, 0.9375, 0.8207, 0.9375, 0.9133, 0.875, 0.9133, 0.875, 0.8207, 0.875, 0.8207, 0.875, 0.9133, 0.8125, 0.9133, 0.8125, 0.8207, 0.8125, 0.8207, 0.8125, 0.9133, 0.75, 0.9133, 0.75, 0.8207, 0.75, 0.8207, 0.75, 0.9133, 0.6875, 0.9133, 0.6875, 0.8207, 0.6875, 0.8207, 0.6875, 0.9133, 0.625, 0.9133, 0.625, 0.8207, 0.625, 0.8207, 0.625, 0.9133, 0.5625, 0.9133, 0.5625, 0.8207, 0.5625, 0.8207, 0.5625, 0.9133, 0.5, 0.9133, 0.5, 0.8207, 0.5, 0.8207, 0.5, 0.9133, 0.4375, 0.9133, 0.4375, 0.8207, 0.4375, 0.8207, 0.4375, 0.9133, 0.375, 0.9133, 0.375, 0.8207, 0.375, 0.8207, 0.375, 0.9133, 0.3125, 0.9133, 0.3125, 0.8207, 0.3125, 0.8207, 0.3125, 0.9133, 0.25, 0.9133, 0.25, 0.8207, 0.25, 0.8207, 0.25, 0.9133, 0.1875, 0.9133, 0.1875, 0.8207, 0.1875, 0.8207, 0.1875, 0.9133, 0.125, 0.9133, 0.125, 0.8207, 0.125, 0.8207, 0.125, 0.9133, 0.0625, 0.9133, 0.0625, 0.8207, 0.0625, 0.8207, 0.0625, 0.9133, 0.0, 0.9133, 0.0, 0.8207, 1.0, 0.9133, 1.0, 0.9218, 0.9375, 0.9218, 0.9375, 0.9133, 0.9375, 0.9133, 0.9375, 0.9218, 0.875, 0.9218, 0.875, 0.9133, 0.875, 0.9133, 0.875, 0.9218, 0.8125, 0.9218, 0.8125, 0.9133, 0.8125, 0.9133, 0.8125, 0.9218, 0.75, 0.9218, 0.75, 0.9133, 0.75, 0.9133, 0.75, 0.9218, 0.6875, 0.9218, 0.6875, 0.9133, 0.6875, 0.9133, 0.6875, 0.9218, 0.625, 0.9218, 0.625, 0.9133, 0.625, 0.9133, 0.625, 0.9218, 0.5625, 0.9218, 0.5625, 0.9133, 0.5625, 0.9133, 0.5625, 0.9218, 0.5, 0.9218, 0.5, 0.9133, 0.5, 0.9133, 0.5, 0.9218, 0.4375, 0.9218, 0.4375, 0.9133, 0.4375, 0.9133, 0.4375, 0.9218, 0.375, 0.9218, 0.375, 0.9133, 0.375, 0.9133, 0.375, 0.9218, 0.3125, 0.9218, 0.3125, 0.9133, 0.3125, 0.9133, 0.3125, 0.9218, 0.25, 0.9218, 0.25, 0.9133, 0.25, 0.9133, 0.25, 0.9218, 0.1875, 0.9218, 0.1875, 0.9133, 0.1875, 0.9133, 0.1875, 0.9218, 0.125, 0.9218, 0.125, 0.9133, 0.125, 0.9133, 0.125, 0.9218, 0.0625, 0.9218, 0.0625, 0.9133, 0.0625, 0.9133, 0.0625, 0.9218, 0.0, 0.9218, 0.0, 0.9133, 0.0625, 0.5445, 0.0625, 0.8119, 0.0, 0.8119, 0.0, 0.5445, 0.125, 0.5445, 0.125, 0.8119, 0.0625, 0.8119, 0.0625, 0.5445, 0.1875, 0.5445, 0.1875, 0.8119, 0.125, 0.8119, 0.125, 0.5445, 0.25, 0.5445, 0.25, 0.8119, 0.1875, 0.8119, 0.1875, 0.5445, 0.3125, 0.5445, 0.3125, 0.8119, 0.25, 0.8119, 0.25, 0.5445, 0.375, 0.5445, 0.375, 0.8119, 0.3125, 0.8119, 0.3125, 0.5445, 0.4375, 0.5445, 0.4375, 0.8119, 0.375, 0.8119, 0.375, 0.5445, 0.5, 0.5445, 0.5, 0.8119, 0.4375, 0.8119, 0.4375, 0.5445, 0.5625, 0.5445, 0.5625, 0.8119, 0.5, 0.8119, 0.5, 0.5445, 0.625, 0.5445, 0.625, 0.8119, 0.5625, 0.8119, 0.5625, 0.5445, 0.6875, 0.5445, 0.6875, 0.8119, 0.625, 0.8119, 0.625, 0.5445, 0.75, 0.5445, 0.75, 0.8119, 0.6875, 0.8119, 0.6875, 0.5445, 0.8125, 0.5445, 0.8125, 0.8119, 0.75, 0.8119, 0.75, 0.5445, 0.875, 0.5445, 0.875, 0.8119, 0.8125, 0.8119, 0.8125, 0.5445, 0.9375, 0.5445, 0.9375, 0.8119, 0.875, 0.8119, 0.875, 0.5445, 1.0, 0.5445, 1.0, 0.8119, 0.9375, 0.8119, 0.9375, 0.5445])
me_cylinder.materials.append(mat_main)
me_cylinder.materials.append(mat_yellow)
me_cylinder.materials.append(mat_tan)
me_cylinder.materials.append(mat_metal)
me_cylinder.materials.append(mat_white)
me_cylinder.use_remesh_fix_poles = True
me_cylinder.use_remesh_preserve_attributes = False
me_cylinder.update()
me_cube_001 = bpy.data.meshes.new('Cube.001')
me_cube_001.from_pydata([(-0.04076, 0.03626, -0.002314), (-0.04076, 0.03626, 0.002314), (-0.04076, 0.0868, -0.002314), (-0.04076, 0.0868, 0.002314), (0.05859, 0.03626, -0.002314), (0.05859, 0.03626, 0.002314), (0.05859, 0.0868, -0.002314), (0.05859, 0.0868, 0.002314)], [], [(0, 1, 3, 2), (2, 3, 7, 6), (6, 7, 5, 4), (4, 5, 1, 0), (2, 6, 4, 0), (7, 3, 1, 5)])
_uv = me_cube_001.uv_layers.new(name='UVMap')
_uv.uv.foreach_set('vector', [0.375, 0.0, 0.625, 0.0, 0.625, 0.25, 0.375, 0.25, 0.375, 0.25, 0.625, 0.25, 0.625, 0.5, 0.375, 0.5, 0.375, 0.5, 0.625, 0.5, 0.625, 0.75, 0.375, 0.75, 0.375, 0.75, 0.625, 0.75, 0.625, 1.0, 0.375, 1.0, 0.125, 0.5, 0.375, 0.5, 0.375, 0.75, 0.125, 0.75, 0.625, 0.5, 0.875, 0.5, 0.875, 0.75, 0.625, 0.75])
me_cube_001.materials.append(mat_tan)
me_cube_001.use_remesh_fix_poles = True
me_cube_001.use_remesh_preserve_attributes = False
me_cube_001.update()
me_cube_002 = bpy.data.meshes.new('Cube.002')
me_cube_002.from_pydata([(-0.02661, 0.03626, -0.002314), (-0.02661, 0.03626, 0.002314), (-0.02661, 0.05843, -0.002314), (-0.02661, 0.05843, 0.002314), (0.04444, 0.03626, -0.002314), (0.04444, 0.03626, 0.002314), (0.04444, 0.05843, -0.002314), (0.04444, 0.05843, 0.002314)], [], [(0, 1, 3, 2), (2, 3, 7, 6), (6, 7, 5, 4), (4, 5, 1, 0), (2, 6, 4, 0), (7, 3, 1, 5)])
_uv = me_cube_002.uv_layers.new(name='UVMap')
_uv.uv.foreach_set('vector', [0.375, 0.0, 0.625, 0.0, 0.625, 0.25, 0.375, 0.25, 0.375, 0.25, 0.625, 0.25, 0.625, 0.5, 0.375, 0.5, 0.375, 0.5, 0.625, 0.5, 0.625, 0.75, 0.375, 0.75, 0.375, 0.75, 0.625, 0.75, 0.625, 1.0, 0.375, 1.0, 0.125, 0.5, 0.375, 0.5, 0.375, 0.75, 0.125, 0.75, 0.625, 0.5, 0.875, 0.5, 0.875, 0.75, 0.625, 0.75])
me_cube_002.materials.append(mat_tan)
me_cube_002.use_remesh_fix_poles = True
me_cube_002.use_remesh_preserve_attributes = False
me_cube_002.update()

# ---- objects
ob_camera = bpy.data.objects.new('Camera', cam_camera)
ob_empty = bpy.data.objects.new('Empty', None)
ob_cylinder = bpy.data.objects.new('Cylinder', me_cylinder)
ob_cube = bpy.data.objects.new('Cube', me_cube_001)
ob_empty_001 = bpy.data.objects.new('Empty.001', None)
ob_cube_001 = bpy.data.objects.new('Cube.001', me_cube_002)
ob_empty_002 = bpy.data.objects.new('Empty.002', None)
ob_lighting = bpy.data.objects.new('Lighting', None)

# ---- transforms, parenting, visibility, modifiers, constraints
ob_camera.location = (0.0, 0.0, 2.0)
ob_camera.lock_rotations_4d = False
ob_camera.empty_display_type = 'ARROWS'
ob_camera.color = (0.0, 0.0, 0.0, 0.0)
ob_camera.display_type = 'WIRE'
ob_camera.lineart.crease_threshold = 0.0
ob_empty.location = (0.01859, 0.1731, 0.0)
ob_empty.scale = (0.4117, 0.4117, 0.4117)
ob_empty.empty_display_type = 'IMAGE'
ob_empty.empty_display_size = 5.0
ob_empty.use_empty_image_alpha = True
ob_empty.color = (1.0, 1.0, 1.0, 0.5)
ob_cylinder.location = (0.0, 0.0, 0.0)
ob_cylinder.rotation_euler = (0.0, 1.571, 0.0)
_m = ob_cylinder.modifiers.new('Auto Smooth', 'NODES')
_m.node_group = ng_auto_smooth
_gi = [s.identifier for s in ng_auto_smooth.interface.items_tree if s.item_type == 'SOCKET' and s.in_out == 'INPUT']
_m[_gi[1]] = 0.5236  # Angle
ob_cube.location = (-0.8387, 2.91e-10, 3.575e-08)
_m = ob_cube.modifiers.new('Array', 'ARRAY')
_m.count = 4
_m.use_relative_offset = False
_m.use_object_offset = True
_m.offset_object = ob_empty_001
ob_empty_001.location = (-0.8387, 2.91e-10, 3.575e-08)
ob_empty_001.rotation_euler = (1.571, -0.0, 0.0)
ob_cube_001.location = (0.6215, 0.004817, 0.004817)
ob_cube_001.rotation_euler = (0.7854, -0.0, 0.0)
_m = ob_cube_001.modifiers.new('Array', 'ARRAY')
_m.count = 4
_m.use_relative_offset = False
_m.use_object_offset = True
_m.offset_object = ob_empty_002
ob_empty_002.location = (0.6215, -0.004817, 0.004817)
ob_empty_002.rotation_euler = (2.356, -0.0, 0.0)
ob_lighting.location = (0.0, 0.0, 0.0)

# ---- collection membership
col_collection.objects.link(ob_camera)
col_collection.objects.link(ob_empty)
col_collection.objects.link(ob_cylinder)
col_collection.objects.link(ob_cube)
col_collection.objects.link(ob_empty_001)
col_collection.objects.link(ob_cube_001)
col_collection.objects.link(ob_empty_002)
col_collection.objects.link(ob_lighting)

# ---- scene / render settings (as saved in the file)
scene.camera = ob_camera
scene.frame_start = 1; scene.frame_end = 250; scene.frame_set(1)
scene.render.engine = 'CYCLES'
scene.render.resolution_x = 256
scene.render.resolution_y = 25
scene.render.film_transparent = True
scene.cycles.samples = 128
scene.cycles.sampling_pattern = 'TABULATED_SOBOL'
scene.cycles.use_adaptive_sampling = False
scene.cycles.use_light_tree = False
scene.view_settings.view_transform = 'Filmic'
bpy.context.view_layer.update()

# ---- added for rendering (the .blend has no usable light): sun
light_auto_sun = bpy.data.lights.new('AutoSun', 'SUN')
light_auto_sun.energy = 3.0
light_auto_sun.angle = 0.0523599
ob_auto_sun = bpy.data.objects.new('AutoSun', light_auto_sun)
scene.collection.objects.link(ob_auto_sun)
ob_auto_sun.rotation_euler = (0.872665, 0.174533, 0.523599)
bpy.context.view_layer.update()
